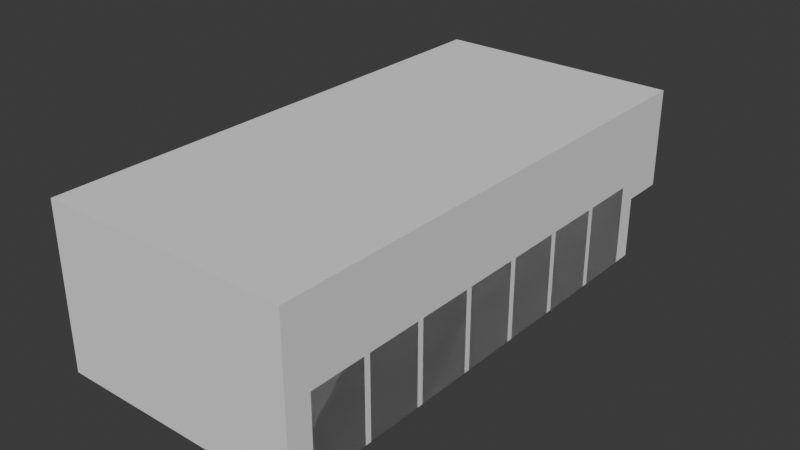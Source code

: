 # Source: warehouse.blend  (saved by Blender 5.0.118; exported with 4.5.12 LTS)
import bpy
from mathutils import Matrix  # noqa: F401  (used for matrix-valued properties, if any)

bpy.ops.wm.read_factory_settings(use_empty=True)
scene = bpy.context.scene
scene.name = 'Scene'

# ---- collections
col_walls = bpy.data.collections.new('walls'); scene.collection.children.link(col_walls)
col_shelves = bpy.data.collections.new('shelves'); scene.collection.children.link(col_shelves)
col_obstructions = bpy.data.collections.new('obstructions'); scene.collection.children.link(col_obstructions)

# ---- world
world_world = bpy.data.worlds.new('World'); scene.world = world_world
world_world.use_nodes = True; world_world.node_tree.nodes.clear()
_N = world_world.node_tree.nodes; _L = world_world.node_tree.links
n0 = _N.new('ShaderNodeOutputWorld'); n0.name = 'World Output'; n0.location = (200, 100)
n1 = _N.new('ShaderNodeBackground'); n1.name = 'Background'; n1.location = (-200, 100)
n1.inputs[0].default_value = (0.05088, 0.05088, 0.05088, 1.0)
_L.new(n1.outputs[0], n0.inputs[0])
n0.is_active_output = True
world_world.color = (0.05088, 0.05088, 0.05088)
world_world.sun_shadow_jitter_overblur = 0.0

# ---- meshes
me_plane_001 = bpy.data.meshes.new('Plane.001')
me_plane_001.from_pydata([(-2.0, -3.0, 0.0), (2.0, -3.0, 0.0), (-2.0, 1.0, 0.0), (2.0, 1.0, 0.0), (-2.0, 1.0, 0.5234), (-2.0, -3.0, 0.5234), (2.0, -3.0, 0.5234), (2.0, 1.0, 0.5234)], [], [(0, 2, 3, 1), (5, 6, 7, 4), (3, 2, 4, 7), (0, 1, 6, 5), (1, 3, 7, 6), (2, 0, 5, 4)])
_uv = me_plane_001.uv_layers.new(name='UVMap')
_uv.uv.foreach_set('vector', [0.0, 0.0, 0.0, 1.0, 1.0, 1.0, 1.0, 0.0, 0.0, 0.0, 1.0, 0.0, 1.0, 1.0, 0.0, 1.0, 1.0, 1.0, 0.0, 1.0, 0.0, 1.0, 1.0, 1.0, 0.0, 0.0, 1.0, 0.0, 1.0, 0.0, 0.0, 0.0, 1.0, 0.0, 1.0, 1.0, 1.0, 1.0, 1.0, 0.0, 0.0, 1.0, 0.0, 0.0, 0.0, 0.0, 0.0, 1.0])
me_plane_001.update()
me_plane_002 = bpy.data.meshes.new('Plane.002')
me_plane_002.from_pydata([(-1.0, -1.0, 0.0), (11.0, -1.0, 10.0), (-1.0, 1.0, 0.0), (11.0, 1.0, 10.0), (13.0, -1.0, 10.0), (13.0, 1.0, 10.0)], [], [(0, 1, 3, 2), (3, 1, 4, 5)])
_uv = me_plane_002.uv_layers.new(name='UVMap')
_uv.uv.foreach_set('vector', [0.0, 0.0, 1.0, 0.0, 1.0, 1.0, 0.0, 1.0, 1.0, 1.0, 1.0, 0.0, 1.0, 0.0, 1.0, 1.0])
me_plane_002.update()
me_cube_001 = bpy.data.meshes.new('Cube.001')
me_cube_001.from_pydata([(-5.0, -1.0, -3.0), (-5.0, -1.0, 5.0), (3.0, -1.0, -3.0), (3.0, -1.0, 5.0)], [], [(2, 3, 1, 0)])
_uv = me_cube_001.uv_layers.new(name='UVMap')
_uv.uv.foreach_set('vector', [0.375, 0.75, 0.625, 0.75, 0.625, 1.0, 0.375, 1.0])
me_cube_001.update()
me_cube_003 = bpy.data.meshes.new('Cube.003')
me_cube_003.from_pydata([(-1.0, -1.0, -1.0), (-1.0, -1.0, 1.0), (1.0, -1.0, -1.0), (1.0, -1.0, 1.0)], [], [(2, 3, 1, 0)])
_uv = me_cube_003.uv_layers.new(name='UVMap')
_uv.uv.foreach_set('vector', [0.375, 0.75, 0.625, 0.75, 0.625, 1.0, 0.375, 1.0])
me_cube_003.update()
me_cube_011 = bpy.data.meshes.new('Cube.011')
me_cube_011.from_pydata([(-7.0, -1.0, -1.0), (-7.0, -1.0, 1.0), (1.0, -1.0, -1.0), (1.0, -1.0, 1.0)], [], [(2, 3, 1, 0)])
_uv = me_cube_011.uv_layers.new(name='UVMap')
_uv.uv.foreach_set('vector', [0.375, 0.75, 0.625, 0.75, 0.625, 1.0, 0.375, 1.0])
me_cube_011.update()
me_cube_018 = bpy.data.meshes.new('Cube.018')
me_cube_018.from_pydata([(-5.0, -1.0, -3.0), (-5.0, -1.0, 5.0), (3.0, -1.0, -3.0), (3.0, -1.0, 5.0)], [], [(2, 3, 1, 0)])
_uv = me_cube_018.uv_layers.new(name='UVMap')
_uv.uv.foreach_set('vector', [0.375, 0.75, 0.625, 0.75, 0.625, 1.0, 0.375, 1.0])
me_cube_018.update()
me_cube_019 = bpy.data.meshes.new('Cube.019')
me_cube_019.from_pydata([(-5.0, -1.0, -3.0), (-5.0, -1.0, 5.0), (3.0, -1.0, -3.0), (3.0, -1.0, 5.0)], [], [(2, 3, 1, 0)])
_uv = me_cube_019.uv_layers.new(name='UVMap')
_uv.uv.foreach_set('vector', [0.375, 0.75, 0.625, 0.75, 0.625, 1.0, 0.375, 1.0])
me_cube_019.update()
me_cube_020 = bpy.data.meshes.new('Cube.020')
me_cube_020.from_pydata([(-5.0, -1.0, -3.0), (-5.0, -1.0, 5.0), (3.0, -1.0, -3.0), (3.0, -1.0, 5.0)], [], [(2, 3, 1, 0)])
_uv = me_cube_020.uv_layers.new(name='UVMap')
_uv.uv.foreach_set('vector', [0.375, 0.75, 0.625, 0.75, 0.625, 1.0, 0.375, 1.0])
me_cube_020.update()
me_cube_021 = bpy.data.meshes.new('Cube.021')
me_cube_021.from_pydata([(-7.0, -1.0, -1.0), (-7.0, -1.0, 1.0), (1.0, -1.0, -1.0), (1.0, -1.0, 1.0)], [], [(2, 3, 1, 0)])
_uv = me_cube_021.uv_layers.new(name='UVMap')
_uv.uv.foreach_set('vector', [0.375, 0.75, 0.625, 0.75, 0.625, 1.0, 0.375, 1.0])
me_cube_021.update()
me_cube_022 = bpy.data.meshes.new('Cube.022')
me_cube_022.from_pydata([(-7.0, -1.0, -1.0), (-7.0, -1.0, 1.0), (1.0, -1.0, -1.0), (1.0, -1.0, 1.0)], [], [(2, 3, 1, 0)])
_uv = me_cube_022.uv_layers.new(name='UVMap')
_uv.uv.foreach_set('vector', [0.375, 0.75, 0.625, 0.75, 0.625, 1.0, 0.375, 1.0])
me_cube_022.update()
me_cube_023 = bpy.data.meshes.new('Cube.023')
me_cube_023.from_pydata([(-7.0, -1.0, -1.0), (-7.0, -1.0, 1.0), (1.0, -1.0, -1.0), (1.0, -1.0, 1.0)], [], [(2, 3, 1, 0)])
_uv = me_cube_023.uv_layers.new(name='UVMap')
_uv.uv.foreach_set('vector', [0.375, 0.75, 0.625, 0.75, 0.625, 1.0, 0.375, 1.0])
me_cube_023.update()
me_cube_024 = bpy.data.meshes.new('Cube.024')
me_cube_024.from_pydata([(-7.0, -1.0, -1.0), (-7.0, -1.0, 1.0), (1.0, -1.0, -1.0), (1.0, -1.0, 1.0)], [], [(2, 3, 1, 0)])
_uv = me_cube_024.uv_layers.new(name='UVMap')
_uv.uv.foreach_set('vector', [0.375, 0.75, 0.625, 0.75, 0.625, 1.0, 0.375, 1.0])
me_cube_024.update()
me_plane = bpy.data.meshes.new('Plane')
me_plane.from_pydata([(-1.0, -1.0, 0.0), (1.0, -1.0, 0.0), (-1.0, 6.6, 0.0), (1.0, 6.6, 0.0), (-1.0, 6.6, 2.597), (-1.0, -1.0, 2.597), (1.0, -1.0, 2.597), (1.0, 6.6, 2.597), (-1.0, 6.6, 1.0), (1.0, 6.6, 1.0), (-1.0, 7.3, 1.0), (1.0, 7.3, 1.0), (-1.0, 7.3, 2.6), (1.0, 7.3, 2.6), (1.0, -1.0, 1.0), (-1.0, -1.0, 1.0)], [], [(0, 1, 3, 2), (5, 4, 7, 6), (14, 6, 7, 9), (8, 4, 5, 15), (15, 5, 6, 14), (8, 9, 11, 10), (10, 11, 13, 12), (4, 12, 13, 7), (0, 15, 14, 1), (2, 8, 15, 0), (1, 14, 9, 3), (11, 9, 7, 13), (10, 12, 4, 8)])
_uv = me_plane.uv_layers.new(name='UVMap')
_uv.uv.foreach_set('vector', [0.0, 0.0, 1.0, 0.0, 1.0, 1.0, 0.0, 1.0, 0.0, 0.0, 0.0, 1.0, 1.0, 1.0, 1.0, 0.0, 1.0, 0.0, 1.0, 0.0, 1.0, 1.0, 1.0, 1.0, 0.0, 1.0, 0.0, 1.0, 0.0, 0.0, 0.0, 0.0, 0.0, 0.0, 0.0, 0.0, 1.0, 0.0, 1.0, 0.0, 0.0, 1.0, 1.0, 1.0, 1.0, 1.0, 0.0, 1.0, 0.0, 1.0, 1.0, 1.0, 1.0, 1.0, 0.0, 1.0, 0.0, 1.0, 0.0, 1.0, 1.0, 1.0, 1.0, 1.0, 0.0, 0.0, 0.0, 0.0, 1.0, 0.0, 1.0, 0.0, 0.0, 1.0, 0.0, 1.0, 0.0, 0.0, 0.0, 0.0, 1.0, 0.0, 1.0, 0.0, 1.0, 1.0, 1.0, 1.0, 1.0, 1.0, 1.0, 1.0, 1.0, 1.0, 1.0, 1.0, 0.0, 1.0, 0.0, 1.0, 0.0, 1.0, 0.0, 1.0])
me_plane.update()
me_cube_049 = bpy.data.meshes.new('Cube.049')
me_cube_049.from_pydata([(-5.0, -0.2086, -3.0), (-5.0, -0.2086, 5.0), (3.0, -0.2086, -3.0), (3.0, -0.2086, 5.0), (-4.619, -0.2086, -3.0), (2.619, -0.2086, -3.0), (2.619, -0.2086, 5.0), (-4.619, -0.2086, 5.0), (-5.0, -0.2086, 4.6), (3.0, -0.2086, 4.6), (2.619, -0.2086, 4.6), (-4.619, -0.2086, 4.6), (-5.0, -1.13, 4.6), (-5.0, -1.13, 5.0), (3.0, -1.13, 4.6), (3.0, -1.13, -3.0), (2.619, -1.13, -3.0), (-4.619, -1.13, 5.0), (-5.0, -1.13, -3.0), (-4.619, -1.13, -3.0), (3.0, -1.13, 5.0), (2.619, -1.13, 5.0), (2.619, -1.13, 4.6), (-4.619, -1.13, 4.6), (-4.619, -1.011, -3.0), (2.619, -1.011, -3.0), (2.619, -1.011, 4.6), (-4.619, -1.011, 4.6), (-0.9322, -1.011, -3.0), (-1.068, -1.011, -3.0), (-1.0, -0.9272, -3.0), (-1.068, -1.011, 4.6), (-0.9322, -1.011, 4.6), (-1.0, -0.9272, 4.6)], [], [(6, 7, 17, 21), (1, 8, 12, 13), (8, 0, 18, 12), (7, 1, 13, 17), (3, 6, 21, 20), (23, 17, 13, 12), (14, 20, 21, 22), (22, 21, 17, 23), (15, 14, 22, 16), (19, 23, 12, 18), (11, 10, 22, 23), (0, 4, 19, 18), (9, 3, 20, 14), (2, 9, 14, 15), (10, 5, 16, 22), (5, 2, 15, 16), (4, 11, 23, 19), (31, 29, 30, 33), (33, 30, 28, 32), (25, 26, 32, 28), (29, 31, 27, 24)])
_uv = me_cube_049.uv_layers.new(name='UVMap')
_uv.uv.foreach_set('vector', [0.0, 0.0, 0.0, 0.0, 0.0, 0.0, 0.0, 0.0, 0.0, 0.0, 0.0, 0.0, 0.0, 0.0, 0.0, 0.0, 0.0, 0.0, 0.0, 0.0, 0.0, 0.0, 0.0, 0.0, 0.0, 0.0, 0.0, 0.0, 0.0, 0.0, 0.0, 0.0, 0.0, 0.0, 0.0, 0.0, 0.0, 0.0, 0.0, 0.0, 0.6125, 0.9167, 0.625, 0.9167, 0.625, 1.0, 0.6125, 1.0, 0.6125, 0.75, 0.625, 0.75, 0.625, 0.8333, 0.6125, 0.8333, 0.6125, 0.8333, 0.625, 0.8333, 0.625, 0.9167, 0.6125, 0.9167, 0.375, 0.75, 0.6125, 0.75, 0.6125, 0.8333, 0.375, 0.8333, 0.375, 0.9167, 0.6125, 0.9167, 0.6125, 1.0, 0.375, 1.0, 0.6125, 0.9167, 0.6125, 0.8333, 0.6125, 0.8333, 0.6125, 0.9167, 0.0, 0.0, 0.0, 0.0, 0.0, 0.0, 0.0, 0.0, 0.0, 0.0, 0.0, 0.0, 0.0, 0.0, 0.0, 0.0, 0.0, 0.0, 0.0, 0.0, 0.0, 0.0, 0.0, 0.0, 0.6125, 0.8333, 0.375, 0.8333, 0.375, 0.8333, 0.6125, 0.8333, 0.0, 0.0, 0.0, 0.0, 0.0, 0.0, 0.0, 0.0, 0.375, 0.9167, 0.6125, 0.9167, 0.6125, 0.9167, 0.375, 0.9167, 0.6125, 0.8758, 0.375, 0.8758, 0.375, 0.875, 0.6125, 0.875, 0.6125, 0.875, 0.375, 0.875, 0.375, 0.8742, 0.6125, 0.8742, 0.375, 0.8333, 0.6125, 0.8333, 0.6125, 0.8742, 0.375, 0.8742, 0.375, 0.8758, 0.6125, 0.8758, 0.6125, 0.9167, 0.375, 0.9167])
me_cube_049.update()
me_cube_050 = bpy.data.meshes.new('Cube.050')
me_cube_050.from_pydata([(-5.0, -1.0, -3.0), (-5.0, -1.0, 5.0), (3.0, -1.0, -3.0), (3.0, -1.0, 5.0)], [], [(2, 3, 1, 0)])
_uv = me_cube_050.uv_layers.new(name='UVMap')
_uv.uv.foreach_set('vector', [0.375, 0.75, 0.625, 0.75, 0.625, 1.0, 0.375, 1.0])
me_cube_050.update()
me_cube_002 = bpy.data.meshes.new('Cube.002')
me_cube_002.from_pydata([(-1.0, -1.0, -1.0), (-1.0, -1.0, 12.0), (-1.0, 8.0, -1.0), (-1.0, 8.0, 12.0), (1.0, -1.0, -1.0), (1.0, -1.0, 12.0), (1.0, 8.0, -1.0), (1.0, 8.0, 12.0)], [], [(0, 1, 3, 2), (2, 3, 7, 6), (6, 7, 5, 4), (4, 5, 1, 0), (2, 6, 4, 0), (7, 3, 1, 5)])
_uv = me_cube_002.uv_layers.new(name='UVMap')
_uv.uv.foreach_set('vector', [0.375, 0.0, 0.625, 0.0, 0.625, 0.25, 0.375, 0.25, 0.375, 0.25, 0.625, 0.25, 0.625, 0.5, 0.375, 0.5, 0.375, 0.5, 0.625, 0.5, 0.625, 0.75, 0.375, 0.75, 0.375, 0.75, 0.625, 0.75, 0.625, 1.0, 0.375, 1.0, 0.125, 0.5, 0.375, 0.5, 0.375, 0.75, 0.125, 0.75, 0.625, 0.5, 0.875, 0.5, 0.875, 0.75, 0.625, 0.75])
me_cube_002.update()
me_cube_005 = bpy.data.meshes.new('Cube.005')
me_cube_005.from_pydata([(-1.0, -1.0, -1.0), (-1.0, -1.0, 12.0), (-1.0, 8.0, -1.0), (-1.0, 8.0, 12.0), (1.0, -1.0, -1.0), (1.0, -1.0, 12.0), (1.0, 8.0, -1.0), (1.0, 8.0, 12.0)], [], [(0, 1, 3, 2), (2, 3, 7, 6), (6, 7, 5, 4), (4, 5, 1, 0), (2, 6, 4, 0), (7, 3, 1, 5)])
_uv = me_cube_005.uv_layers.new(name='UVMap')
_uv.uv.foreach_set('vector', [0.375, 0.0, 0.625, 0.0, 0.625, 0.25, 0.375, 0.25, 0.375, 0.25, 0.625, 0.25, 0.625, 0.5, 0.375, 0.5, 0.375, 0.5, 0.625, 0.5, 0.625, 0.75, 0.375, 0.75, 0.375, 0.75, 0.625, 0.75, 0.625, 1.0, 0.375, 1.0, 0.125, 0.5, 0.375, 0.5, 0.375, 0.75, 0.125, 0.75, 0.625, 0.5, 0.875, 0.5, 0.875, 0.75, 0.625, 0.75])
me_cube_005.update()
me_cube_006 = bpy.data.meshes.new('Cube.006')
me_cube_006.from_pydata([(-1.0, -1.0, -1.0), (-1.0, -1.0, 12.0), (-1.0, 8.0, -1.0), (-1.0, 8.0, 12.0), (1.0, -1.0, -1.0), (1.0, -1.0, 12.0), (1.0, 8.0, -1.0), (1.0, 8.0, 12.0)], [], [(0, 1, 3, 2), (2, 3, 7, 6), (6, 7, 5, 4), (4, 5, 1, 0), (2, 6, 4, 0), (7, 3, 1, 5)])
_uv = me_cube_006.uv_layers.new(name='UVMap')
_uv.uv.foreach_set('vector', [0.375, 0.0, 0.625, 0.0, 0.625, 0.25, 0.375, 0.25, 0.375, 0.25, 0.625, 0.25, 0.625, 0.5, 0.375, 0.5, 0.375, 0.5, 0.625, 0.5, 0.625, 0.75, 0.375, 0.75, 0.375, 0.75, 0.625, 0.75, 0.625, 1.0, 0.375, 1.0, 0.125, 0.5, 0.375, 0.5, 0.375, 0.75, 0.125, 0.75, 0.625, 0.5, 0.875, 0.5, 0.875, 0.75, 0.625, 0.75])
me_cube_006.update()
me_cube_007 = bpy.data.meshes.new('Cube.007')
me_cube_007.from_pydata([(-1.0, -1.0, -1.0), (-1.0, -1.0, 12.0), (-1.0, 8.0, -1.0), (-1.0, 8.0, 12.0), (1.0, -1.0, -1.0), (1.0, -1.0, 12.0), (1.0, 8.0, -1.0), (1.0, 8.0, 12.0)], [], [(0, 1, 3, 2), (2, 3, 7, 6), (6, 7, 5, 4), (4, 5, 1, 0), (2, 6, 4, 0), (7, 3, 1, 5)])
_uv = me_cube_007.uv_layers.new(name='UVMap')
_uv.uv.foreach_set('vector', [0.375, 0.0, 0.625, 0.0, 0.625, 0.25, 0.375, 0.25, 0.375, 0.25, 0.625, 0.25, 0.625, 0.5, 0.375, 0.5, 0.375, 0.5, 0.625, 0.5, 0.625, 0.75, 0.375, 0.75, 0.375, 0.75, 0.625, 0.75, 0.625, 1.0, 0.375, 1.0, 0.125, 0.5, 0.375, 0.5, 0.375, 0.75, 0.125, 0.75, 0.625, 0.5, 0.875, 0.5, 0.875, 0.75, 0.625, 0.75])
me_cube_007.update()
me_cube_025 = bpy.data.meshes.new('Cube.025')
me_cube_025.from_pydata([(-1.0, -1.0, -1.0), (-1.0, -1.0, 12.0), (-1.0, 8.0, -1.0), (-1.0, 8.0, 12.0), (1.0, -1.0, -1.0), (1.0, -1.0, 12.0), (1.0, 8.0, -1.0), (1.0, 8.0, 12.0), (-1.0, 5.0, -1.0), (-1.0, 1.0, -1.0), (-1.0, 1.0, 12.0), (-1.0, 6.0, 12.0), (1.0, 1.0, -1.0), (1.0, 5.0, -1.0), (1.0, 6.0, 12.0), (1.0, 1.0, 12.0), (-1.0, -1.0, 2.85), (-1.0, 8.0, 2.85), (1.0, 8.0, 2.85), (1.0, -1.0, 2.85), (1.0, 5.0, 1.85), (1.0, 1.0, 1.85), (-1.0, 1.0, 1.85), (-1.0, 5.0, 1.85)], [], [(23, 11, 3, 17), (17, 3, 7, 18), (21, 15, 5, 19), (19, 5, 1, 16), (9, 12, 4, 0), (15, 10, 1, 5), (7, 3, 11, 14), (14, 11, 10, 15), (2, 6, 13, 8), (22, 21, 12, 9), (18, 7, 14, 20), (20, 14, 15, 21), (16, 1, 10, 22), (22, 10, 11, 23), (22, 23, 20, 21), (0, 16, 22, 9), (23, 8, 13, 20), (6, 18, 20, 13), (4, 19, 16, 0), (12, 21, 19, 4), (2, 17, 18, 6), (8, 23, 17, 2)])
_uv = me_cube_025.uv_layers.new(name='UVMap')
_uv.uv.foreach_set('vector', [0.4875, 0.1667, 0.625, 0.1667, 0.625, 0.25, 0.4875, 0.25, 0.4875, 0.25, 0.625, 0.25, 0.625, 0.5, 0.4875, 0.5, 0.4875, 0.6667, 0.625, 0.6667, 0.625, 0.75, 0.4875, 0.75, 0.4875, 0.75, 0.625, 0.75, 0.625, 1.0, 0.4875, 1.0, 0.125, 0.6667, 0.375, 0.6667, 0.375, 0.75, 0.125, 0.75, 0.625, 0.6667, 0.875, 0.6667, 0.875, 0.75, 0.625, 0.75, 0.625, 0.5, 0.875, 0.5, 0.875, 0.5833, 0.625, 0.5833, 0.625, 0.5833, 0.875, 0.5833, 0.875, 0.6667, 0.625, 0.6667, 0.125, 0.5, 0.375, 0.5, 0.375, 0.5833, 0.125, 0.5833, 0.4875, 0.08333, 0.4875, 0.6667, 0.375, 0.6667, 0.375, 0.08333, 0.4875, 0.5, 0.625, 0.5, 0.625, 0.5833, 0.4875, 0.5833, 0.4875, 0.5833, 0.625, 0.5833, 0.625, 0.6667, 0.4875, 0.6667, 0.4875, 0.0, 0.625, 0.0, 0.625, 0.08333, 0.4875, 0.08333, 0.4875, 0.08333, 0.625, 0.08333, 0.625, 0.1667, 0.4875, 0.1667, 0.4875, 0.08333, 0.4875, 0.1667, 0.4875, 0.5833, 0.4875, 0.6667, 0.375, 0.0, 0.4875, 0.0, 0.4875, 0.08333, 0.375, 0.08333, 0.4875, 0.1667, 0.375, 0.1667, 0.375, 0.5833, 0.4875, 0.5833, 0.375, 0.5, 0.4875, 0.5, 0.4875, 0.5833, 0.375, 0.5833, 0.375, 0.75, 0.4875, 0.75, 0.4875, 1.0, 0.375, 1.0, 0.375, 0.6667, 0.4875, 0.6667, 0.4875, 0.75, 0.375, 0.75, 0.375, 0.25, 0.4875, 0.25, 0.4875, 0.5, 0.375, 0.5, 0.375, 0.1667, 0.4875, 0.1667, 0.4875, 0.25, 0.375, 0.25])
me_cube_025.update()
me_cube_033 = bpy.data.meshes.new('Cube.033')
me_cube_033.from_pydata([(-1.0, -1.0, -1.0), (-1.0, 8.0, -1.0), (-1.0, 8.0, 12.0), (1.0, -1.0, -1.0), (1.0, 8.0, -1.0), (1.0, 8.0, 12.0), (-1.0, -1.0, 4.5), (-1.0, 8.0, 5.5), (1.0, 8.0, 5.5), (1.0, -1.0, 4.5), (-1.0, 3.5, -1.0), (-1.0, 3.5, 12.0), (1.0, 3.5, -1.0), (1.0, 3.5, 12.0), (1.0, 3.5, 4.5), (-1.0, 3.5, 4.5)], [], [(15, 11, 2, 7), (7, 2, 5, 8), (10, 12, 3, 0), (6, 9, 14, 15), (3, 9, 6, 0), (12, 14, 9, 3), (1, 7, 8, 4), (10, 15, 7, 1), (0, 6, 15, 10), (4, 8, 14, 12), (5, 2, 11, 13), (1, 4, 12, 10), (8, 5, 13, 14), (14, 13, 11, 15)])
_uv = me_cube_033.uv_layers.new(name='UVMap')
_uv.uv.foreach_set('vector', [0.5, 0.125, 0.625, 0.125, 0.625, 0.25, 0.5, 0.25, 0.5, 0.25, 0.625, 0.25, 0.625, 0.5, 0.5, 0.5, 0.125, 0.625, 0.375, 0.625, 0.375, 0.75, 0.125, 0.75, 0.5, 0.0, 0.5, 0.75, 0.5, 0.625, 0.5, 0.125, 0.375, 0.75, 0.5, 0.75, 0.5, 1.0, 0.375, 1.0, 0.375, 0.625, 0.5, 0.625, 0.5, 0.75, 0.375, 0.75, 0.375, 0.25, 0.5, 0.25, 0.5, 0.5, 0.375, 0.5, 0.375, 0.125, 0.5, 0.125, 0.5, 0.25, 0.375, 0.25, 0.375, 0.0, 0.5, 0.0, 0.5, 0.125, 0.375, 0.125, 0.375, 0.5, 0.5, 0.5, 0.5, 0.625, 0.375, 0.625, 0.625, 0.5, 0.875, 0.5, 0.875, 0.625, 0.625, 0.625, 0.125, 0.5, 0.375, 0.5, 0.375, 0.625, 0.125, 0.625, 0.5, 0.5, 0.625, 0.5, 0.625, 0.625, 0.5, 0.625, 0.5, 0.625, 0.625, 0.625, 0.875, 0.625, 0.5, 0.125])
me_cube_033.update()
me_cube_026 = bpy.data.meshes.new('Cube.026')
me_cube_026.from_pydata([(-1.0, -1.0, -1.0), (-1.0, -1.0, 12.0), (-1.0, 8.0, -1.0), (-1.0, 8.0, 12.0), (1.0, -1.0, -1.0), (1.0, -1.0, 12.0), (1.0, 8.0, -1.0), (1.0, 8.0, 12.0), (-1.0, 7.0, -1.0), (-1.0, 2.0, -1.0), (-1.0, 1.0, 12.0), (-1.0, 6.0, 12.0), (1.0, 2.0, -1.0), (1.0, 7.0, -1.0), (1.0, 6.0, 12.0), (1.0, 1.0, 12.0), (-1.0, -1.0, 2.85), (-1.0, 8.0, 2.85), (1.0, 8.0, 2.85), (1.0, -1.0, 2.85), (1.0, 7.0, 1.85), (1.0, 2.0, 1.85), (-1.0, 2.0, 1.85), (-1.0, 7.0, 1.85)], [], [(23, 11, 3, 17), (17, 3, 7, 18), (21, 15, 5, 19), (19, 5, 1, 16), (9, 12, 4, 0), (15, 10, 1, 5), (7, 3, 11, 14), (14, 11, 10, 15), (2, 6, 13, 8), (22, 21, 12, 9), (18, 7, 14, 20), (20, 14, 15, 21), (16, 1, 10, 22), (22, 10, 11, 23), (22, 23, 20, 21), (0, 16, 22, 9), (23, 8, 13, 20), (6, 18, 20, 13), (4, 19, 16, 0), (12, 21, 19, 4), (2, 17, 18, 6), (8, 23, 17, 2)])
_uv = me_cube_026.uv_layers.new(name='UVMap')
_uv.uv.foreach_set('vector', [0.4875, 0.1667, 0.625, 0.1667, 0.625, 0.25, 0.4875, 0.25, 0.4875, 0.25, 0.625, 0.25, 0.625, 0.5, 0.4875, 0.5, 0.4875, 0.6667, 0.625, 0.6667, 0.625, 0.75, 0.4875, 0.75, 0.4875, 0.75, 0.625, 0.75, 0.625, 1.0, 0.4875, 1.0, 0.125, 0.6667, 0.375, 0.6667, 0.375, 0.75, 0.125, 0.75, 0.625, 0.6667, 0.875, 0.6667, 0.875, 0.75, 0.625, 0.75, 0.625, 0.5, 0.875, 0.5, 0.875, 0.5833, 0.625, 0.5833, 0.625, 0.5833, 0.875, 0.5833, 0.875, 0.6667, 0.625, 0.6667, 0.125, 0.5, 0.375, 0.5, 0.375, 0.5833, 0.125, 0.5833, 0.4875, 0.08333, 0.4875, 0.6667, 0.375, 0.6667, 0.375, 0.08333, 0.4875, 0.5, 0.625, 0.5, 0.625, 0.5833, 0.4875, 0.5833, 0.4875, 0.5833, 0.625, 0.5833, 0.625, 0.6667, 0.4875, 0.6667, 0.4875, 0.0, 0.625, 0.0, 0.625, 0.08333, 0.4875, 0.08333, 0.4875, 0.08333, 0.625, 0.08333, 0.625, 0.1667, 0.4875, 0.1667, 0.4875, 0.08333, 0.4875, 0.1667, 0.4875, 0.5833, 0.4875, 0.6667, 0.375, 0.0, 0.4875, 0.0, 0.4875, 0.08333, 0.375, 0.08333, 0.4875, 0.1667, 0.375, 0.1667, 0.375, 0.5833, 0.4875, 0.5833, 0.375, 0.5, 0.4875, 0.5, 0.4875, 0.5833, 0.375, 0.5833, 0.375, 0.75, 0.4875, 0.75, 0.4875, 1.0, 0.375, 1.0, 0.375, 0.6667, 0.4875, 0.6667, 0.4875, 0.75, 0.375, 0.75, 0.375, 0.25, 0.4875, 0.25, 0.4875, 0.5, 0.375, 0.5, 0.375, 0.1667, 0.4875, 0.1667, 0.4875, 0.25, 0.375, 0.25])
me_cube_026.update()
me_cube_034 = bpy.data.meshes.new('Cube.034')
me_cube_034.from_pydata([(-1.0, -1.0, -1.0), (-1.0, 8.0, -1.0), (-1.0, 8.0, 12.0), (1.0, -1.0, -1.0), (1.0, 8.0, -1.0), (1.0, 8.0, 12.0), (-1.0, -1.0, 3.5), (-1.0, 8.0, 5.5), (1.0, 8.0, 5.5), (1.0, -1.0, 3.5), (-1.0, 3.5, -1.0), (-1.0, 3.5, 12.0), (1.0, 3.5, -1.0), (1.0, 3.5, 12.0), (1.0, 3.5, 3.5), (-1.0, 3.5, 3.5)], [], [(15, 11, 2, 7), (7, 2, 5, 8), (10, 12, 3, 0), (6, 9, 14, 15), (3, 9, 6, 0), (12, 14, 9, 3), (1, 7, 8, 4), (10, 15, 7, 1), (0, 6, 15, 10), (4, 8, 14, 12), (5, 2, 11, 13), (1, 4, 12, 10), (8, 5, 13, 14), (14, 13, 11, 15)])
_uv = me_cube_034.uv_layers.new(name='UVMap')
_uv.uv.foreach_set('vector', [0.5, 0.125, 0.625, 0.125, 0.625, 0.25, 0.5, 0.25, 0.5, 0.25, 0.625, 0.25, 0.625, 0.5, 0.5, 0.5, 0.125, 0.625, 0.375, 0.625, 0.375, 0.75, 0.125, 0.75, 0.5, 0.0, 0.5, 0.75, 0.5, 0.625, 0.5, 0.125, 0.375, 0.75, 0.5, 0.75, 0.5, 1.0, 0.375, 1.0, 0.375, 0.625, 0.5, 0.625, 0.5, 0.75, 0.375, 0.75, 0.375, 0.25, 0.5, 0.25, 0.5, 0.5, 0.375, 0.5, 0.375, 0.125, 0.5, 0.125, 0.5, 0.25, 0.375, 0.25, 0.375, 0.0, 0.5, 0.0, 0.5, 0.125, 0.375, 0.125, 0.375, 0.5, 0.5, 0.5, 0.5, 0.625, 0.375, 0.625, 0.625, 0.5, 0.875, 0.5, 0.875, 0.625, 0.625, 0.625, 0.125, 0.5, 0.375, 0.5, 0.375, 0.625, 0.125, 0.625, 0.5, 0.5, 0.625, 0.5, 0.625, 0.625, 0.5, 0.625, 0.5, 0.625, 0.625, 0.625, 0.875, 0.625, 0.5, 0.125])
me_cube_034.update()
me_cube_039 = bpy.data.meshes.new('Cube.039')
me_cube_039.from_pydata([(-1.0, -1.0, -1.0), (-1.0, 8.0, -1.0), (-1.0, 8.0, 12.0), (1.0, -1.0, -1.0), (1.0, 8.0, -1.0), (1.0, 8.0, 12.0), (-1.0, -1.0, 4.5), (-1.0, 8.0, 5.5), (1.0, 8.0, 5.5), (1.0, -1.0, 4.5), (-1.0, 3.5, -1.0), (-1.0, 3.5, 12.0), (1.0, 3.5, -1.0), (1.0, 3.5, 12.0), (1.0, 3.5, 4.5), (-1.0, 3.5, 4.5)], [], [(15, 11, 2, 7), (7, 2, 5, 8), (10, 12, 3, 0), (6, 9, 14, 15), (3, 9, 6, 0), (12, 14, 9, 3), (1, 7, 8, 4), (10, 15, 7, 1), (0, 6, 15, 10), (4, 8, 14, 12), (5, 2, 11, 13), (1, 4, 12, 10), (8, 5, 13, 14), (14, 13, 11, 15)])
_uv = me_cube_039.uv_layers.new(name='UVMap')
_uv.uv.foreach_set('vector', [0.5, 0.125, 0.625, 0.125, 0.625, 0.25, 0.5, 0.25, 0.5, 0.25, 0.625, 0.25, 0.625, 0.5, 0.5, 0.5, 0.125, 0.625, 0.375, 0.625, 0.375, 0.75, 0.125, 0.75, 0.5, 0.0, 0.5, 0.75, 0.5, 0.625, 0.5, 0.125, 0.375, 0.75, 0.5, 0.75, 0.5, 1.0, 0.375, 1.0, 0.375, 0.625, 0.5, 0.625, 0.5, 0.75, 0.375, 0.75, 0.375, 0.25, 0.5, 0.25, 0.5, 0.5, 0.375, 0.5, 0.375, 0.125, 0.5, 0.125, 0.5, 0.25, 0.375, 0.25, 0.375, 0.0, 0.5, 0.0, 0.5, 0.125, 0.375, 0.125, 0.375, 0.5, 0.5, 0.5, 0.5, 0.625, 0.375, 0.625, 0.625, 0.5, 0.875, 0.5, 0.875, 0.625, 0.625, 0.625, 0.125, 0.5, 0.375, 0.5, 0.375, 0.625, 0.125, 0.625, 0.5, 0.5, 0.625, 0.5, 0.625, 0.625, 0.5, 0.625, 0.5, 0.625, 0.625, 0.625, 0.875, 0.625, 0.5, 0.125])
me_cube_039.update()
me_cube_040 = bpy.data.meshes.new('Cube.040')
me_cube_040.from_pydata([(-1.0, -1.0, -1.0), (-1.0, 8.0, -1.0), (-1.0, 8.0, 12.0), (1.0, -1.0, -1.0), (1.0, 8.0, -1.0), (1.0, 8.0, 12.0), (-1.0, -1.0, 4.5), (-1.0, 8.0, 5.5), (1.0, 8.0, 5.5), (1.0, -1.0, 4.5), (-1.0, 3.5, -1.0), (-1.0, 3.5, 12.0), (1.0, 3.5, -1.0), (1.0, 3.5, 12.0), (1.0, 3.5, 4.5), (-1.0, 3.5, 4.5)], [], [(15, 11, 2, 7), (7, 2, 5, 8), (10, 12, 3, 0), (6, 9, 14, 15), (3, 9, 6, 0), (12, 14, 9, 3), (1, 7, 8, 4), (10, 15, 7, 1), (0, 6, 15, 10), (4, 8, 14, 12), (5, 2, 11, 13), (1, 4, 12, 10), (8, 5, 13, 14), (14, 13, 11, 15)])
_uv = me_cube_040.uv_layers.new(name='UVMap')
_uv.uv.foreach_set('vector', [0.5, 0.125, 0.625, 0.125, 0.625, 0.25, 0.5, 0.25, 0.5, 0.25, 0.625, 0.25, 0.625, 0.5, 0.5, 0.5, 0.125, 0.625, 0.375, 0.625, 0.375, 0.75, 0.125, 0.75, 0.5, 0.0, 0.5, 0.75, 0.5, 0.625, 0.5, 0.125, 0.375, 0.75, 0.5, 0.75, 0.5, 1.0, 0.375, 1.0, 0.375, 0.625, 0.5, 0.625, 0.5, 0.75, 0.375, 0.75, 0.375, 0.25, 0.5, 0.25, 0.5, 0.5, 0.375, 0.5, 0.375, 0.125, 0.5, 0.125, 0.5, 0.25, 0.375, 0.25, 0.375, 0.0, 0.5, 0.0, 0.5, 0.125, 0.375, 0.125, 0.375, 0.5, 0.5, 0.5, 0.5, 0.625, 0.375, 0.625, 0.625, 0.5, 0.875, 0.5, 0.875, 0.625, 0.625, 0.625, 0.125, 0.5, 0.375, 0.5, 0.375, 0.625, 0.125, 0.625, 0.5, 0.5, 0.625, 0.5, 0.625, 0.625, 0.5, 0.625, 0.5, 0.625, 0.625, 0.625, 0.875, 0.625, 0.5, 0.125])
me_cube_040.update()
me_cube_043 = bpy.data.meshes.new('Cube.043')
me_cube_043.from_pydata([(-1.0, -1.0, -1.0), (-1.0, -1.0, 12.0), (-1.0, 8.0, -1.0), (-1.0, 8.0, 12.0), (1.0, -1.0, -1.0), (1.0, -1.0, 12.0), (1.0, 8.0, -1.0), (1.0, 8.0, 12.0), (-1.0, 5.0, -1.0), (-1.0, 1.0, -1.0), (-1.0, 1.0, 12.0), (-1.0, 6.0, 12.0), (1.0, 1.0, -1.0), (1.0, 5.0, -1.0), (1.0, 6.0, 12.0), (1.0, 1.0, 12.0), (-1.0, -1.0, 2.85), (-1.0, 8.0, 2.85), (1.0, 8.0, 2.85), (1.0, -1.0, 2.85), (1.0, 5.0, 1.85), (1.0, 1.0, 1.85), (-1.0, 1.0, 1.85), (-1.0, 5.0, 1.85)], [], [(23, 11, 3, 17), (17, 3, 7, 18), (21, 15, 5, 19), (19, 5, 1, 16), (9, 12, 4, 0), (15, 10, 1, 5), (7, 3, 11, 14), (14, 11, 10, 15), (2, 6, 13, 8), (22, 21, 12, 9), (18, 7, 14, 20), (20, 14, 15, 21), (16, 1, 10, 22), (22, 10, 11, 23), (22, 23, 20, 21), (0, 16, 22, 9), (23, 8, 13, 20), (6, 18, 20, 13), (4, 19, 16, 0), (12, 21, 19, 4), (2, 17, 18, 6), (8, 23, 17, 2)])
_uv = me_cube_043.uv_layers.new(name='UVMap')
_uv.uv.foreach_set('vector', [0.4875, 0.1667, 0.625, 0.1667, 0.625, 0.25, 0.4875, 0.25, 0.4875, 0.25, 0.625, 0.25, 0.625, 0.5, 0.4875, 0.5, 0.4875, 0.6667, 0.625, 0.6667, 0.625, 0.75, 0.4875, 0.75, 0.4875, 0.75, 0.625, 0.75, 0.625, 1.0, 0.4875, 1.0, 0.125, 0.6667, 0.375, 0.6667, 0.375, 0.75, 0.125, 0.75, 0.625, 0.6667, 0.875, 0.6667, 0.875, 0.75, 0.625, 0.75, 0.625, 0.5, 0.875, 0.5, 0.875, 0.5833, 0.625, 0.5833, 0.625, 0.5833, 0.875, 0.5833, 0.875, 0.6667, 0.625, 0.6667, 0.125, 0.5, 0.375, 0.5, 0.375, 0.5833, 0.125, 0.5833, 0.4875, 0.08333, 0.4875, 0.6667, 0.375, 0.6667, 0.375, 0.08333, 0.4875, 0.5, 0.625, 0.5, 0.625, 0.5833, 0.4875, 0.5833, 0.4875, 0.5833, 0.625, 0.5833, 0.625, 0.6667, 0.4875, 0.6667, 0.4875, 0.0, 0.625, 0.0, 0.625, 0.08333, 0.4875, 0.08333, 0.4875, 0.08333, 0.625, 0.08333, 0.625, 0.1667, 0.4875, 0.1667, 0.4875, 0.08333, 0.4875, 0.1667, 0.4875, 0.5833, 0.4875, 0.6667, 0.375, 0.0, 0.4875, 0.0, 0.4875, 0.08333, 0.375, 0.08333, 0.4875, 0.1667, 0.375, 0.1667, 0.375, 0.5833, 0.4875, 0.5833, 0.375, 0.5, 0.4875, 0.5, 0.4875, 0.5833, 0.375, 0.5833, 0.375, 0.75, 0.4875, 0.75, 0.4875, 1.0, 0.375, 1.0, 0.375, 0.6667, 0.4875, 0.6667, 0.4875, 0.75, 0.375, 0.75, 0.375, 0.25, 0.4875, 0.25, 0.4875, 0.5, 0.375, 0.5, 0.375, 0.1667, 0.4875, 0.1667, 0.4875, 0.25, 0.375, 0.25])
me_cube_043.update()
me_cube_044 = bpy.data.meshes.new('Cube.044')
me_cube_044.from_pydata([(-1.0, -1.0, -1.0), (-1.0, -1.0, 12.0), (-1.0, 8.0, -1.0), (-1.0, 8.0, 12.0), (1.0, -1.0, -1.0), (1.0, -1.0, 12.0), (1.0, 8.0, -1.0), (1.0, 8.0, 12.0), (-1.0, 7.0, -1.0), (-1.0, 2.0, -1.0), (-1.0, 1.0, 12.0), (-1.0, 6.0, 12.0), (1.0, 2.0, -1.0), (1.0, 7.0, -1.0), (1.0, 6.0, 12.0), (1.0, 1.0, 12.0), (-1.0, -1.0, 2.85), (-1.0, 8.0, 2.85), (1.0, 8.0, 2.85), (1.0, -1.0, 2.85), (1.0, 7.0, 1.85), (1.0, 2.0, 1.85), (-1.0, 2.0, 1.85), (-1.0, 7.0, 1.85)], [], [(23, 11, 3, 17), (17, 3, 7, 18), (21, 15, 5, 19), (19, 5, 1, 16), (9, 12, 4, 0), (15, 10, 1, 5), (7, 3, 11, 14), (14, 11, 10, 15), (2, 6, 13, 8), (22, 21, 12, 9), (18, 7, 14, 20), (20, 14, 15, 21), (16, 1, 10, 22), (22, 10, 11, 23), (22, 23, 20, 21), (0, 16, 22, 9), (23, 8, 13, 20), (6, 18, 20, 13), (4, 19, 16, 0), (12, 21, 19, 4), (2, 17, 18, 6), (8, 23, 17, 2)])
_uv = me_cube_044.uv_layers.new(name='UVMap')
_uv.uv.foreach_set('vector', [0.4875, 0.1667, 0.625, 0.1667, 0.625, 0.25, 0.4875, 0.25, 0.4875, 0.25, 0.625, 0.25, 0.625, 0.5, 0.4875, 0.5, 0.4875, 0.6667, 0.625, 0.6667, 0.625, 0.75, 0.4875, 0.75, 0.4875, 0.75, 0.625, 0.75, 0.625, 1.0, 0.4875, 1.0, 0.125, 0.6667, 0.375, 0.6667, 0.375, 0.75, 0.125, 0.75, 0.625, 0.6667, 0.875, 0.6667, 0.875, 0.75, 0.625, 0.75, 0.625, 0.5, 0.875, 0.5, 0.875, 0.5833, 0.625, 0.5833, 0.625, 0.5833, 0.875, 0.5833, 0.875, 0.6667, 0.625, 0.6667, 0.125, 0.5, 0.375, 0.5, 0.375, 0.5833, 0.125, 0.5833, 0.4875, 0.08333, 0.4875, 0.6667, 0.375, 0.6667, 0.375, 0.08333, 0.4875, 0.5, 0.625, 0.5, 0.625, 0.5833, 0.4875, 0.5833, 0.4875, 0.5833, 0.625, 0.5833, 0.625, 0.6667, 0.4875, 0.6667, 0.4875, 0.0, 0.625, 0.0, 0.625, 0.08333, 0.4875, 0.08333, 0.4875, 0.08333, 0.625, 0.08333, 0.625, 0.1667, 0.4875, 0.1667, 0.4875, 0.08333, 0.4875, 0.1667, 0.4875, 0.5833, 0.4875, 0.6667, 0.375, 0.0, 0.4875, 0.0, 0.4875, 0.08333, 0.375, 0.08333, 0.4875, 0.1667, 0.375, 0.1667, 0.375, 0.5833, 0.4875, 0.5833, 0.375, 0.5, 0.4875, 0.5, 0.4875, 0.5833, 0.375, 0.5833, 0.375, 0.75, 0.4875, 0.75, 0.4875, 1.0, 0.375, 1.0, 0.375, 0.6667, 0.4875, 0.6667, 0.4875, 0.75, 0.375, 0.75, 0.375, 0.25, 0.4875, 0.25, 0.4875, 0.5, 0.375, 0.5, 0.375, 0.1667, 0.4875, 0.1667, 0.4875, 0.25, 0.375, 0.25])
me_cube_044.update()
me_cube_045 = bpy.data.meshes.new('Cube.045')
me_cube_045.from_pydata([(-1.0, -1.0, -1.0), (-1.0, -1.0, 12.0), (-1.0, 8.0, -1.0), (-1.0, 8.0, 12.0), (1.0, -1.0, -1.0), (1.0, -1.0, 12.0), (1.0, 8.0, -1.0), (1.0, 8.0, 12.0), (-1.0, 5.0, -1.0), (-1.0, 1.0, -1.0), (-1.0, 1.0, 12.0), (-1.0, 6.0, 12.0), (1.0, 1.0, -1.0), (1.0, 5.0, -1.0), (1.0, 6.0, 12.0), (1.0, 1.0, 12.0), (-1.0, -1.0, 2.85), (-1.0, 8.0, 2.85), (1.0, 8.0, 2.85), (1.0, -1.0, 2.85), (1.0, 5.0, 1.85), (1.0, 1.0, 1.85), (-1.0, 1.0, 1.85), (-1.0, 5.0, 1.85)], [], [(23, 11, 3, 17), (17, 3, 7, 18), (21, 15, 5, 19), (19, 5, 1, 16), (9, 12, 4, 0), (15, 10, 1, 5), (7, 3, 11, 14), (14, 11, 10, 15), (2, 6, 13, 8), (22, 21, 12, 9), (18, 7, 14, 20), (20, 14, 15, 21), (16, 1, 10, 22), (22, 10, 11, 23), (22, 23, 20, 21), (0, 16, 22, 9), (23, 8, 13, 20), (6, 18, 20, 13), (4, 19, 16, 0), (12, 21, 19, 4), (2, 17, 18, 6), (8, 23, 17, 2)])
_uv = me_cube_045.uv_layers.new(name='UVMap')
_uv.uv.foreach_set('vector', [0.4875, 0.1667, 0.625, 0.1667, 0.625, 0.25, 0.4875, 0.25, 0.4875, 0.25, 0.625, 0.25, 0.625, 0.5, 0.4875, 0.5, 0.4875, 0.6667, 0.625, 0.6667, 0.625, 0.75, 0.4875, 0.75, 0.4875, 0.75, 0.625, 0.75, 0.625, 1.0, 0.4875, 1.0, 0.125, 0.6667, 0.375, 0.6667, 0.375, 0.75, 0.125, 0.75, 0.625, 0.6667, 0.875, 0.6667, 0.875, 0.75, 0.625, 0.75, 0.625, 0.5, 0.875, 0.5, 0.875, 0.5833, 0.625, 0.5833, 0.625, 0.5833, 0.875, 0.5833, 0.875, 0.6667, 0.625, 0.6667, 0.125, 0.5, 0.375, 0.5, 0.375, 0.5833, 0.125, 0.5833, 0.4875, 0.08333, 0.4875, 0.6667, 0.375, 0.6667, 0.375, 0.08333, 0.4875, 0.5, 0.625, 0.5, 0.625, 0.5833, 0.4875, 0.5833, 0.4875, 0.5833, 0.625, 0.5833, 0.625, 0.6667, 0.4875, 0.6667, 0.4875, 0.0, 0.625, 0.0, 0.625, 0.08333, 0.4875, 0.08333, 0.4875, 0.08333, 0.625, 0.08333, 0.625, 0.1667, 0.4875, 0.1667, 0.4875, 0.08333, 0.4875, 0.1667, 0.4875, 0.5833, 0.4875, 0.6667, 0.375, 0.0, 0.4875, 0.0, 0.4875, 0.08333, 0.375, 0.08333, 0.4875, 0.1667, 0.375, 0.1667, 0.375, 0.5833, 0.4875, 0.5833, 0.375, 0.5, 0.4875, 0.5, 0.4875, 0.5833, 0.375, 0.5833, 0.375, 0.75, 0.4875, 0.75, 0.4875, 1.0, 0.375, 1.0, 0.375, 0.6667, 0.4875, 0.6667, 0.4875, 0.75, 0.375, 0.75, 0.375, 0.25, 0.4875, 0.25, 0.4875, 0.5, 0.375, 0.5, 0.375, 0.1667, 0.4875, 0.1667, 0.4875, 0.25, 0.375, 0.25])
me_cube_045.update()
me_cube_046 = bpy.data.meshes.new('Cube.046')
me_cube_046.from_pydata([(-1.0, -1.0, -1.0), (-1.0, -1.0, 12.0), (-1.0, 8.0, -1.0), (-1.0, 8.0, 12.0), (1.0, -1.0, -1.0), (1.0, -1.0, 12.0), (1.0, 8.0, -1.0), (1.0, 8.0, 12.0), (-1.0, 7.0, -1.0), (-1.0, 2.0, -1.0), (-1.0, 1.0, 12.0), (-1.0, 6.0, 12.0), (1.0, 2.0, -1.0), (1.0, 7.0, -1.0), (1.0, 6.0, 12.0), (1.0, 1.0, 12.0), (-1.0, -1.0, 2.85), (-1.0, 8.0, 2.85), (1.0, 8.0, 2.85), (1.0, -1.0, 2.85), (1.0, 7.0, 1.85), (1.0, 2.0, 1.85), (-1.0, 2.0, 1.85), (-1.0, 7.0, 1.85)], [], [(23, 11, 3, 17), (17, 3, 7, 18), (21, 15, 5, 19), (19, 5, 1, 16), (9, 12, 4, 0), (15, 10, 1, 5), (7, 3, 11, 14), (14, 11, 10, 15), (2, 6, 13, 8), (22, 21, 12, 9), (18, 7, 14, 20), (20, 14, 15, 21), (16, 1, 10, 22), (22, 10, 11, 23), (22, 23, 20, 21), (0, 16, 22, 9), (23, 8, 13, 20), (6, 18, 20, 13), (4, 19, 16, 0), (12, 21, 19, 4), (2, 17, 18, 6), (8, 23, 17, 2)])
_uv = me_cube_046.uv_layers.new(name='UVMap')
_uv.uv.foreach_set('vector', [0.4875, 0.1667, 0.625, 0.1667, 0.625, 0.25, 0.4875, 0.25, 0.4875, 0.25, 0.625, 0.25, 0.625, 0.5, 0.4875, 0.5, 0.4875, 0.6667, 0.625, 0.6667, 0.625, 0.75, 0.4875, 0.75, 0.4875, 0.75, 0.625, 0.75, 0.625, 1.0, 0.4875, 1.0, 0.125, 0.6667, 0.375, 0.6667, 0.375, 0.75, 0.125, 0.75, 0.625, 0.6667, 0.875, 0.6667, 0.875, 0.75, 0.625, 0.75, 0.625, 0.5, 0.875, 0.5, 0.875, 0.5833, 0.625, 0.5833, 0.625, 0.5833, 0.875, 0.5833, 0.875, 0.6667, 0.625, 0.6667, 0.125, 0.5, 0.375, 0.5, 0.375, 0.5833, 0.125, 0.5833, 0.4875, 0.08333, 0.4875, 0.6667, 0.375, 0.6667, 0.375, 0.08333, 0.4875, 0.5, 0.625, 0.5, 0.625, 0.5833, 0.4875, 0.5833, 0.4875, 0.5833, 0.625, 0.5833, 0.625, 0.6667, 0.4875, 0.6667, 0.4875, 0.0, 0.625, 0.0, 0.625, 0.08333, 0.4875, 0.08333, 0.4875, 0.08333, 0.625, 0.08333, 0.625, 0.1667, 0.4875, 0.1667, 0.4875, 0.08333, 0.4875, 0.1667, 0.4875, 0.5833, 0.4875, 0.6667, 0.375, 0.0, 0.4875, 0.0, 0.4875, 0.08333, 0.375, 0.08333, 0.4875, 0.1667, 0.375, 0.1667, 0.375, 0.5833, 0.4875, 0.5833, 0.375, 0.5, 0.4875, 0.5, 0.4875, 0.5833, 0.375, 0.5833, 0.375, 0.75, 0.4875, 0.75, 0.4875, 1.0, 0.375, 1.0, 0.375, 0.6667, 0.4875, 0.6667, 0.4875, 0.75, 0.375, 0.75, 0.375, 0.25, 0.4875, 0.25, 0.4875, 0.5, 0.375, 0.5, 0.375, 0.1667, 0.4875, 0.1667, 0.4875, 0.25, 0.375, 0.25])
me_cube_046.update()
me_cube_051 = bpy.data.meshes.new('Cube.051')
me_cube_051.from_pydata([(-1.0, -1.0, -1.0), (-1.0, -1.0, 12.0), (-1.0, 8.0, -1.0), (-1.0, 8.0, 12.0), (1.0, -1.0, -1.0), (1.0, -1.0, 12.0), (1.0, 8.0, -1.0), (1.0, 8.0, 12.0)], [], [(0, 1, 3, 2), (2, 3, 7, 6), (6, 7, 5, 4), (4, 5, 1, 0), (2, 6, 4, 0), (7, 3, 1, 5)])
_uv = me_cube_051.uv_layers.new(name='UVMap')
_uv.uv.foreach_set('vector', [0.375, 0.0, 0.625, 0.0, 0.625, 0.25, 0.375, 0.25, 0.375, 0.25, 0.625, 0.25, 0.625, 0.5, 0.375, 0.5, 0.375, 0.5, 0.625, 0.5, 0.625, 0.75, 0.375, 0.75, 0.375, 0.75, 0.625, 0.75, 0.625, 1.0, 0.375, 1.0, 0.125, 0.5, 0.375, 0.5, 0.375, 0.75, 0.125, 0.75, 0.625, 0.5, 0.875, 0.5, 0.875, 0.75, 0.625, 0.75])
me_cube_051.update()
me_cube_027 = bpy.data.meshes.new('Cube.027')
me_cube_027.from_pydata([(-1.0, -1.0, -1.0), (-1.0, -1.0, 1.0), (-1.0, 1.0, -1.0), (-1.0, 1.0, 1.0), (1.0, -1.0, -1.0), (1.0, -1.0, 1.0), (1.0, 1.0, -1.0), (1.0, 1.0, 1.0)], [], [(0, 1, 3, 2), (2, 3, 7, 6), (6, 7, 5, 4), (4, 5, 1, 0), (2, 6, 4, 0), (7, 3, 1, 5)])
_uv = me_cube_027.uv_layers.new(name='UVMap')
_uv.uv.foreach_set('vector', [0.375, 0.0, 0.625, 0.0, 0.625, 0.25, 0.375, 0.25, 0.375, 0.25, 0.625, 0.25, 0.625, 0.5, 0.375, 0.5, 0.375, 0.5, 0.625, 0.5, 0.625, 0.75, 0.375, 0.75, 0.375, 0.75, 0.625, 0.75, 0.625, 1.0, 0.375, 1.0, 0.125, 0.5, 0.375, 0.5, 0.375, 0.75, 0.125, 0.75, 0.625, 0.5, 0.875, 0.5, 0.875, 0.75, 0.625, 0.75])
me_cube_027.update()
me_cube_028 = bpy.data.meshes.new('Cube.028')
me_cube_028.from_pydata([(-1.0, -1.0, -1.0), (-1.0, -1.0, 1.0), (-1.0, 1.0, -1.0), (-1.0, 1.0, 1.0), (1.0, -1.0, -1.0), (1.0, -1.0, 1.0), (1.0, 1.0, -1.0), (1.0, 1.0, 1.0)], [], [(0, 1, 3, 2), (2, 3, 7, 6), (6, 7, 5, 4), (4, 5, 1, 0), (2, 6, 4, 0), (7, 3, 1, 5)])
_uv = me_cube_028.uv_layers.new(name='UVMap')
_uv.uv.foreach_set('vector', [0.375, 0.0, 0.625, 0.0, 0.625, 0.25, 0.375, 0.25, 0.375, 0.25, 0.625, 0.25, 0.625, 0.5, 0.375, 0.5, 0.375, 0.5, 0.625, 0.5, 0.625, 0.75, 0.375, 0.75, 0.375, 0.75, 0.625, 0.75, 0.625, 1.0, 0.375, 1.0, 0.125, 0.5, 0.375, 0.5, 0.375, 0.75, 0.125, 0.75, 0.625, 0.5, 0.875, 0.5, 0.875, 0.75, 0.625, 0.75])
me_cube_028.update()
me_cube_029 = bpy.data.meshes.new('Cube.029')
me_cube_029.from_pydata([(-1.0, -1.0, -1.0), (-1.0, -1.0, 1.0), (-1.0, 1.0, -1.0), (-1.0, 1.0, 1.0), (1.0, -1.0, -1.0), (1.0, -1.0, 1.0), (1.0, 1.0, -1.0), (1.0, 1.0, 1.0)], [], [(0, 1, 3, 2), (2, 3, 7, 6), (6, 7, 5, 4), (4, 5, 1, 0), (2, 6, 4, 0), (7, 3, 1, 5)])
_uv = me_cube_029.uv_layers.new(name='UVMap')
_uv.uv.foreach_set('vector', [0.375, 0.0, 0.625, 0.0, 0.625, 0.25, 0.375, 0.25, 0.375, 0.25, 0.625, 0.25, 0.625, 0.5, 0.375, 0.5, 0.375, 0.5, 0.625, 0.5, 0.625, 0.75, 0.375, 0.75, 0.375, 0.75, 0.625, 0.75, 0.625, 1.0, 0.375, 1.0, 0.125, 0.5, 0.375, 0.5, 0.375, 0.75, 0.125, 0.75, 0.625, 0.5, 0.875, 0.5, 0.875, 0.75, 0.625, 0.75])
me_cube_029.update()
me_cube_030 = bpy.data.meshes.new('Cube.030')
me_cube_030.from_pydata([(-1.0, -1.0, -1.0), (-1.0, -1.0, 1.0), (-1.0, 1.0, -1.0), (-1.0, 1.0, 1.0), (1.0, -1.0, -1.0), (1.0, -1.0, 1.0), (1.0, 1.0, -1.0), (1.0, 1.0, 1.0)], [], [(0, 1, 3, 2), (2, 3, 7, 6), (6, 7, 5, 4), (4, 5, 1, 0), (2, 6, 4, 0), (7, 3, 1, 5)])
_uv = me_cube_030.uv_layers.new(name='UVMap')
_uv.uv.foreach_set('vector', [0.375, 0.0, 0.625, 0.0, 0.625, 0.25, 0.375, 0.25, 0.375, 0.25, 0.625, 0.25, 0.625, 0.5, 0.375, 0.5, 0.375, 0.5, 0.625, 0.5, 0.625, 0.75, 0.375, 0.75, 0.375, 0.75, 0.625, 0.75, 0.625, 1.0, 0.375, 1.0, 0.125, 0.5, 0.375, 0.5, 0.375, 0.75, 0.125, 0.75, 0.625, 0.5, 0.875, 0.5, 0.875, 0.75, 0.625, 0.75])
me_cube_030.update()
me_cube_031 = bpy.data.meshes.new('Cube.031')
me_cube_031.from_pydata([(-1.0, -1.0, -1.0), (-0.9967, -1.024, 3.6), (-1.0, 1.0, -1.0), (-0.9967, 0.9756, 3.6), (1.0, -1.0, -1.0), (1.003, -1.024, 3.6), (1.0, 1.0, -1.0), (1.003, 0.9756, 3.6)], [], [(0, 1, 3, 2), (2, 3, 7, 6), (6, 7, 5, 4), (4, 5, 1, 0), (2, 6, 4, 0), (7, 3, 1, 5)])
_uv = me_cube_031.uv_layers.new(name='UVMap')
_uv.uv.foreach_set('vector', [0.375, 0.0, 0.625, 0.0, 0.625, 0.25, 0.375, 0.25, 0.375, 0.25, 0.625, 0.25, 0.625, 0.5, 0.375, 0.5, 0.375, 0.5, 0.625, 0.5, 0.625, 0.75, 0.375, 0.75, 0.375, 0.75, 0.625, 0.75, 0.625, 1.0, 0.375, 1.0, 0.125, 0.5, 0.375, 0.5, 0.375, 0.75, 0.125, 0.75, 0.625, 0.5, 0.875, 0.5, 0.875, 0.75, 0.625, 0.75])
me_cube_031.update()
me_cube_032 = bpy.data.meshes.new('Cube.032')
me_cube_032.from_pydata([(-1.0, -1.0, -1.0), (-0.9967, -1.024, 3.6), (-1.0, 1.0, -1.0), (-0.9967, 0.9756, 3.6), (1.0, -1.0, -1.0), (1.003, -1.024, 3.6), (1.0, 1.0, -1.0), (1.003, 0.9756, 3.6)], [], [(0, 1, 3, 2), (2, 3, 7, 6), (6, 7, 5, 4), (4, 5, 1, 0), (2, 6, 4, 0), (7, 3, 1, 5)])
_uv = me_cube_032.uv_layers.new(name='UVMap')
_uv.uv.foreach_set('vector', [0.375, 0.0, 0.625, 0.0, 0.625, 0.25, 0.375, 0.25, 0.375, 0.25, 0.625, 0.25, 0.625, 0.5, 0.375, 0.5, 0.375, 0.5, 0.625, 0.5, 0.625, 0.75, 0.375, 0.75, 0.375, 0.75, 0.625, 0.75, 0.625, 1.0, 0.375, 1.0, 0.125, 0.5, 0.375, 0.5, 0.375, 0.75, 0.125, 0.75, 0.625, 0.5, 0.875, 0.5, 0.875, 0.75, 0.625, 0.75])
me_cube_032.update()
me_cube_035 = bpy.data.meshes.new('Cube.035')
me_cube_035.from_pydata([(-1.0, -1.0, -1.0), (-1.0, -1.0, 1.563), (-1.0, 1.0, -1.0), (-1.0, 1.0, 1.563), (1.0, -1.0, -1.0), (1.0, -1.0, 1.563), (1.0, 1.0, -1.0), (1.0, 1.0, 1.563)], [], [(0, 1, 3, 2), (2, 3, 7, 6), (6, 7, 5, 4), (4, 5, 1, 0), (2, 6, 4, 0), (7, 3, 1, 5)])
_uv = me_cube_035.uv_layers.new(name='UVMap')
_uv.uv.foreach_set('vector', [0.375, 0.0, 0.625, 0.0, 0.625, 0.25, 0.375, 0.25, 0.375, 0.25, 0.625, 0.25, 0.625, 0.5, 0.375, 0.5, 0.375, 0.5, 0.625, 0.5, 0.625, 0.75, 0.375, 0.75, 0.375, 0.75, 0.625, 0.75, 0.625, 1.0, 0.375, 1.0, 0.125, 0.5, 0.375, 0.5, 0.375, 0.75, 0.125, 0.75, 0.625, 0.5, 0.875, 0.5, 0.875, 0.75, 0.625, 0.75])
me_cube_035.update()
me_plane_003 = bpy.data.meshes.new('Plane.003')
me_plane_003.from_pydata([(-2.14, -1.904, -1.702e-07), (4.243, -1.904, 0.0), (-2.14, 1.904, -1.702e-07), (4.243, 1.904, 0.0)], [], [(0, 1, 3, 2)])
_uv = me_plane_003.uv_layers.new(name='UVMap')
_uv.uv.foreach_set('vector', [0.0, 0.0, 1.0, 0.0, 1.0, 1.0, 0.0, 1.0])
me_plane_003.update()
me_cube_036 = bpy.data.meshes.new('Cube.036')
me_cube_036.from_pydata([(-1.0, -1.0, -1.0), (-1.0, -1.0, 1.563), (-1.0, 1.0, -1.0), (-1.0, 1.0, 1.563), (1.0, -1.0, -1.0), (1.0, -1.0, 1.563), (1.0, 1.0, -1.0), (1.0, 1.0, 1.563)], [], [(0, 1, 3, 2), (2, 3, 7, 6), (6, 7, 5, 4), (4, 5, 1, 0), (2, 6, 4, 0), (7, 3, 1, 5)])
_uv = me_cube_036.uv_layers.new(name='UVMap')
_uv.uv.foreach_set('vector', [0.375, 0.0, 0.625, 0.0, 0.625, 0.25, 0.375, 0.25, 0.375, 0.25, 0.625, 0.25, 0.625, 0.5, 0.375, 0.5, 0.375, 0.5, 0.625, 0.5, 0.625, 0.75, 0.375, 0.75, 0.375, 0.75, 0.625, 0.75, 0.625, 1.0, 0.375, 1.0, 0.125, 0.5, 0.375, 0.5, 0.375, 0.75, 0.125, 0.75, 0.625, 0.5, 0.875, 0.5, 0.875, 0.75, 0.625, 0.75])
me_cube_036.update()
me_cube_037 = bpy.data.meshes.new('Cube.037')
me_cube_037.from_pydata([(-1.0, -1.0, -1.0), (-1.0, -1.0, 1.983), (-1.0, 2.957, -1.0), (-1.0, 2.957, 1.983), (1.0, -1.0, -1.0), (1.0, -1.0, 1.983), (1.0, 2.957, -1.0), (1.0, 2.957, 1.983)], [], [(0, 1, 3, 2), (2, 3, 7, 6), (6, 7, 5, 4), (4, 5, 1, 0), (2, 6, 4, 0), (7, 3, 1, 5)])
_uv = me_cube_037.uv_layers.new(name='UVMap')
_uv.uv.foreach_set('vector', [0.375, 0.0, 0.625, 0.0, 0.625, 0.25, 0.375, 0.25, 0.375, 0.25, 0.625, 0.25, 0.625, 0.5, 0.375, 0.5, 0.375, 0.5, 0.625, 0.5, 0.625, 0.75, 0.375, 0.75, 0.375, 0.75, 0.625, 0.75, 0.625, 1.0, 0.375, 1.0, 0.125, 0.5, 0.375, 0.5, 0.375, 0.75, 0.125, 0.75, 0.625, 0.5, 0.875, 0.5, 0.875, 0.75, 0.625, 0.75])
me_cube_037.update()
me_cube_038 = bpy.data.meshes.new('Cube.038')
me_cube_038.from_pydata([(-1.0, -1.0, -1.0), (-1.0, -1.0, 2.485), (-1.0, 1.0, -1.0), (-1.0, 1.0, 2.485), (1.0, -1.0, -1.0), (1.0, -1.0, 2.485), (1.0, 1.0, -1.0), (1.0, 1.0, 2.485)], [], [(0, 1, 3, 2), (2, 3, 7, 6), (6, 7, 5, 4), (4, 5, 1, 0), (2, 6, 4, 0), (7, 3, 1, 5)])
_uv = me_cube_038.uv_layers.new(name='UVMap')
_uv.uv.foreach_set('vector', [0.375, 0.0, 0.625, 0.0, 0.625, 0.25, 0.375, 0.25, 0.375, 0.25, 0.625, 0.25, 0.625, 0.5, 0.375, 0.5, 0.375, 0.5, 0.625, 0.5, 0.625, 0.75, 0.375, 0.75, 0.375, 0.75, 0.625, 0.75, 0.625, 1.0, 0.375, 1.0, 0.125, 0.5, 0.375, 0.5, 0.375, 0.75, 0.125, 0.75, 0.625, 0.5, 0.875, 0.5, 0.875, 0.75, 0.625, 0.75])
me_cube_038.update()
me_cube_041 = bpy.data.meshes.new('Cube.041')
me_cube_041.from_pydata([(-1.0, -1.0, -1.0), (-1.0, -1.0, 2.485), (-1.0, 1.0, -1.0), (-1.0, 1.0, 2.485), (1.0, -1.0, -1.0), (1.0, -1.0, 2.485), (1.0, 1.0, -1.0), (1.0, 1.0, 2.485)], [], [(0, 1, 3, 2), (2, 3, 7, 6), (6, 7, 5, 4), (4, 5, 1, 0), (2, 6, 4, 0), (7, 3, 1, 5)])
_uv = me_cube_041.uv_layers.new(name='UVMap')
_uv.uv.foreach_set('vector', [0.375, 0.0, 0.625, 0.0, 0.625, 0.25, 0.375, 0.25, 0.375, 0.25, 0.625, 0.25, 0.625, 0.5, 0.375, 0.5, 0.375, 0.5, 0.625, 0.5, 0.625, 0.75, 0.375, 0.75, 0.375, 0.75, 0.625, 0.75, 0.625, 1.0, 0.375, 1.0, 0.125, 0.5, 0.375, 0.5, 0.375, 0.75, 0.125, 0.75, 0.625, 0.5, 0.875, 0.5, 0.875, 0.75, 0.625, 0.75])
me_cube_041.update()
me_cube_042 = bpy.data.meshes.new('Cube.042')
me_cube_042.from_pydata([(-1.0, -1.0, -1.0), (-1.0, -1.0, 2.485), (-1.0, 1.0, -1.0), (-1.0, 1.0, 2.485), (1.0, -1.0, -1.0), (1.0, -1.0, 2.485), (1.0, 1.0, -1.0), (1.0, 1.0, 2.485)], [], [(0, 1, 3, 2), (2, 3, 7, 6), (6, 7, 5, 4), (4, 5, 1, 0), (2, 6, 4, 0), (7, 3, 1, 5)])
_uv = me_cube_042.uv_layers.new(name='UVMap')
_uv.uv.foreach_set('vector', [0.375, 0.0, 0.625, 0.0, 0.625, 0.25, 0.375, 0.25, 0.375, 0.25, 0.625, 0.25, 0.625, 0.5, 0.375, 0.5, 0.375, 0.5, 0.625, 0.5, 0.625, 0.75, 0.375, 0.75, 0.375, 0.75, 0.625, 0.75, 0.625, 1.0, 0.375, 1.0, 0.125, 0.5, 0.375, 0.5, 0.375, 0.75, 0.125, 0.75, 0.625, 0.5, 0.875, 0.5, 0.875, 0.75, 0.625, 0.75])
me_cube_042.update()
me_cube_047 = bpy.data.meshes.new('Cube.047')
me_cube_047.from_pydata([(-1.0, -1.0, -1.0), (-0.9967, -1.024, 3.6), (-1.0, 1.0, -1.0), (-0.9967, 0.9756, 3.6), (1.0, -1.0, -1.0), (1.003, -1.024, 3.6), (1.0, 1.0, -1.0), (1.003, 0.9756, 3.6)], [], [(0, 1, 3, 2), (2, 3, 7, 6), (6, 7, 5, 4), (4, 5, 1, 0), (2, 6, 4, 0), (7, 3, 1, 5)])
_uv = me_cube_047.uv_layers.new(name='UVMap')
_uv.uv.foreach_set('vector', [0.375, 0.0, 0.625, 0.0, 0.625, 0.25, 0.375, 0.25, 0.375, 0.25, 0.625, 0.25, 0.625, 0.5, 0.375, 0.5, 0.375, 0.5, 0.625, 0.5, 0.625, 0.75, 0.375, 0.75, 0.375, 0.75, 0.625, 0.75, 0.625, 1.0, 0.375, 1.0, 0.125, 0.5, 0.375, 0.5, 0.375, 0.75, 0.125, 0.75, 0.625, 0.5, 0.875, 0.5, 0.875, 0.75, 0.625, 0.75])
me_cube_047.update()
me_cube_048 = bpy.data.meshes.new('Cube.048')
me_cube_048.from_pydata([(-1.0, -1.0, -1.0), (-1.0, -1.0, 1.0), (-1.0, 1.0, -1.0), (-1.0, 1.0, 1.0), (1.0, -1.0, -1.0), (1.0, -1.0, 1.0), (1.0, 1.0, -1.0), (1.0, 1.0, 1.0)], [], [(0, 1, 3, 2), (2, 3, 7, 6), (6, 7, 5, 4), (4, 5, 1, 0), (2, 6, 4, 0), (7, 3, 1, 5)])
_uv = me_cube_048.uv_layers.new(name='UVMap')
_uv.uv.foreach_set('vector', [0.375, 0.0, 0.625, 0.0, 0.625, 0.25, 0.375, 0.25, 0.375, 0.25, 0.625, 0.25, 0.625, 0.5, 0.375, 0.5, 0.375, 0.5, 0.625, 0.5, 0.625, 0.75, 0.375, 0.75, 0.375, 0.75, 0.625, 0.75, 0.625, 1.0, 0.375, 1.0, 0.125, 0.5, 0.375, 0.5, 0.375, 0.75, 0.125, 0.75, 0.625, 0.5, 0.875, 0.5, 0.875, 0.75, 0.625, 0.75])
me_cube_048.update()

# ---- objects
ob_elevator = bpy.data.objects.new('elevator', me_plane_001)
ob_staircase__col = bpy.data.objects.new('staircase -col', me_plane_002)
ob_4x4__col = bpy.data.objects.new('4x4 -col', me_cube_001)
ob_cube_001 = bpy.data.objects.new('Cube.001', me_cube_003)
ob_1x4__col = bpy.data.objects.new('1x4 -col', me_cube_011)
ob_4x4__col_001 = bpy.data.objects.new('4x4 -col.001', me_cube_018)
ob_4x4__col_002 = bpy.data.objects.new('4x4 -col.002', me_cube_019)
ob_4x4__col_003 = bpy.data.objects.new('4x4 -col.003', me_cube_020)
ob_1x4__col_001 = bpy.data.objects.new('1x4 -col.001', me_cube_021)
ob_1x4__col_002 = bpy.data.objects.new('1x4 -col.002', me_cube_022)
ob_1x4__col_003 = bpy.data.objects.new('1x4 -col.003', me_cube_023)
ob_1x4__col_004 = bpy.data.objects.new('1x4 -col.004', me_cube_024)
ob_walls__col = bpy.data.objects.new('walls -col', me_plane)
ob_doorway = bpy.data.objects.new('doorway', me_cube_049)
ob_4x4__colonly = bpy.data.objects.new('4x4 -colonly', me_cube_050)
ob_shelf__col = bpy.data.objects.new('shelf -col', me_cube_002)
ob_shelf__col_001 = bpy.data.objects.new('shelf -col.001', me_cube_005)
ob_shelf__col_002 = bpy.data.objects.new('shelf -col.002', me_cube_006)
ob_shelf__col_003 = bpy.data.objects.new('shelf -col.003', me_cube_007)
ob_shelf__col_004 = bpy.data.objects.new('shelf -col.004', me_cube_006)
ob_shelf__col_005 = bpy.data.objects.new('shelf -col.005', me_cube_007)
ob_shelf001__col = bpy.data.objects.new('shelf001 -col', me_cube_002)
ob_shelf001__col_001 = bpy.data.objects.new('shelf001 -col.001', me_cube_005)
ob_shelf001__col_002 = bpy.data.objects.new('shelf001 -col.002', me_cube_006)
ob_shelf001__col_003 = bpy.data.objects.new('shelf001 -col.003', me_cube_007)
ob_shelf001__col_004 = bpy.data.objects.new('shelf001 -col.004', me_cube_006)
ob_shelf001__col_005 = bpy.data.objects.new('shelf001 -col.005', me_cube_007)
ob_shelf001__col_006 = bpy.data.objects.new('shelf001 -col.006', me_cube_006)
ob_shelf001__col_007 = bpy.data.objects.new('shelf001 -col.007', me_cube_007)
ob_shelf002__col = bpy.data.objects.new('shelf002 -col', me_cube_002)
ob_shelf002__col_001 = bpy.data.objects.new('shelf002 -col.001', me_cube_005)
ob_shelf002__col_002 = bpy.data.objects.new('shelf002 -col.002', me_cube_006)
ob_shelf002__col_003 = bpy.data.objects.new('shelf002 -col.003', me_cube_007)
ob_shelf002__col_004 = bpy.data.objects.new('shelf002 -col.004', me_cube_025)
ob_shelf002__col_006 = bpy.data.objects.new('shelf002 -col.006', me_cube_006)
ob_shelf002__col_007 = bpy.data.objects.new('shelf002 -col.007', me_cube_007)
ob_shelf003__col = bpy.data.objects.new('shelf003 -col', me_cube_002)
ob_shelf003__col_001 = bpy.data.objects.new('shelf003 -col.001', me_cube_005)
ob_shelf003__col_004 = bpy.data.objects.new('shelf003 -col.004', me_cube_033)
ob_shelf003__col_006 = bpy.data.objects.new('shelf003 -col.006', me_cube_006)
ob_shelf003__col_007 = bpy.data.objects.new('shelf003 -col.007', me_cube_007)
ob_shelf004__col = bpy.data.objects.new('shelf004 -col', me_cube_002)
ob_shelf004__col_001 = bpy.data.objects.new('shelf004 -col.001', me_cube_005)
ob_shelf005__col = bpy.data.objects.new('shelf005 -col', me_cube_002)
ob_shelf005__col_001 = bpy.data.objects.new('shelf005 -col.001', me_cube_005)
ob_shelf005__col_002 = bpy.data.objects.new('shelf005 -col.002', me_cube_006)
ob_shelf005__col_003 = bpy.data.objects.new('shelf005 -col.003', me_cube_007)
ob_shelf005__col_004 = bpy.data.objects.new('shelf005 -col.004', me_cube_006)
ob_shelf005__col_005 = bpy.data.objects.new('shelf005 -col.005', me_cube_007)
ob_shelf006__col = bpy.data.objects.new('shelf006 -col', me_cube_002)
ob_shelf006__col_001 = bpy.data.objects.new('shelf006 -col.001', me_cube_005)
ob_shelf002__col_005 = bpy.data.objects.new('shelf002 -col.005', me_cube_026)
ob_shelf003__col_005 = bpy.data.objects.new('shelf003 -col.005', me_cube_034)
ob_shelf003__col_002 = bpy.data.objects.new('shelf003 -col.002', me_cube_039)
ob_shelf003__col_003 = bpy.data.objects.new('shelf003 -col.003', me_cube_040)
ob_shelf002__col_008 = bpy.data.objects.new('shelf002 -col.008', me_cube_043)
ob_shelf002__col_009 = bpy.data.objects.new('shelf002 -col.009', me_cube_044)
ob_shelf002__col_010 = bpy.data.objects.new('shelf002 -col.010', me_cube_045)
ob_shelf002__col_011 = bpy.data.objects.new('shelf002 -col.011', me_cube_046)
ob_shelf001__col_008 = bpy.data.objects.new('shelf001 -col.008', me_cube_051)
ob_obstruction__col = bpy.data.objects.new('obstruction -col', me_cube_027)
ob_obstruction__col_001 = bpy.data.objects.new('obstruction -col.001', me_cube_028)
ob_obstruction__col_002 = bpy.data.objects.new('obstruction -col.002', me_cube_029)
ob_obstruction__col_003 = bpy.data.objects.new('obstruction -col.003', me_cube_030)
ob_obstruction__col_004 = bpy.data.objects.new('obstruction -col.004', me_cube_031)
ob_obstruction__col_005 = bpy.data.objects.new('obstruction -col.005', me_cube_032)
ob_obstruction__col_006 = bpy.data.objects.new('obstruction -col.006', me_cube_035)
ob_plane__col = bpy.data.objects.new('Plane -col', me_plane_003)
ob_obstruction__col_007 = bpy.data.objects.new('obstruction -col.007', me_cube_036)
ob_obstruction__col_008 = bpy.data.objects.new('obstruction -col.008', me_cube_037)
ob_obstruction__col_009 = bpy.data.objects.new('obstruction -col.009', me_cube_038)
ob_obstruction__col_010 = bpy.data.objects.new('obstruction -col.010', me_cube_041)
ob_obstruction__col_011 = bpy.data.objects.new('obstruction -col.011', me_cube_042)
ob_obstruction__col_012 = bpy.data.objects.new('obstruction -col.012', me_cube_047)
ob_obstruction__col_013 = bpy.data.objects.new('obstruction -col.013', me_cube_048)

# ---- transforms, parenting, visibility, modifiers, constraints
ob_elevator.location = (0.0, 73.25, 10.72)
ob_elevator.rotation_euler = (-1.571, -0.0, 3.142)
ob_staircase__col.location = (7.0, 65.0, 0.0)
ob_4x4__col.location = (-15.0, 67.0, 3.0)
ob_cube_001.location = (-6.0, 78.0, 1.0)
ob_1x4__col.location = (-13.0, 67.0, 9.0)
ob_4x4__col_001.location = (-7.0, 67.0, 3.0)
ob_4x4__col_002.location = (9.0, 67.0, 3.0)
ob_4x4__col_003.location = (17.0, 67.0, 3.0)
ob_1x4__col_001.location = (-5.0, 67.0, 9.0)
ob_1x4__col_002.location = (3.0, 67.0, 9.0)
ob_1x4__col_003.location = (11.0, 67.0, 9.0)
ob_1x4__col_004.location = (19.0, 67.0, 9.0)
ob_walls__col.location = (0.0, 0.0, 0.0)
ob_walls__col.scale = (20.0, 10.0, 10.0)
ob_doorway.location = (1.0, 67.0, 3.0)
ob_4x4__colonly.location = (1.0, 67.0, 3.0)
ob_shelf__col.location = (-19.0, 35.0, 1.0)
ob_shelf__col_001.location = (19.0, 35.0, 1.0)
ob_shelf__col_002.location = (1.5, 35.0, 1.0)
ob_shelf__col_003.location = (-1.5, 35.0, 1.0)
ob_shelf__col_004.location = (-8.5, 35.0, 1.0)
ob_shelf__col_005.location = (-11.5, 35.0, 1.0)
ob_shelf001__col.location = (-19.0, 5.0, 1.0)
ob_shelf001__col_001.location = (19.0, 5.0, 1.0)
ob_shelf001__col_002.location = (1.5, 5.0, 1.0)
ob_shelf001__col_003.location = (-1.5, 5.0, 1.0)
ob_shelf001__col_004.location = (-8.5, 5.0, 1.0)
ob_shelf001__col_005.location = (-11.5, 5.0, 1.0)
ob_shelf001__col_006.location = (11.5, 5.0, 1.0)
ob_shelf001__col_007.location = (8.5, 5.0, 1.0)
ob_shelf002__col.location = (-19.0, 15.0, 1.0)
ob_shelf002__col_001.location = (19.0, 15.0, 1.0)
ob_shelf002__col_002.location = (1.5, 15.0, 1.0)
ob_shelf002__col_003.location = (-1.5, 15.0, 1.0)
ob_shelf002__col_004.location = (-8.5, 15.0, 1.0)
ob_shelf002__col_006.location = (11.5, 15.0, 1.0)
ob_shelf002__col_007.location = (8.5, 15.0, 1.0)
ob_shelf003__col.location = (-19.0, 25.0, 1.0)
ob_shelf003__col_001.location = (19.0, 25.0, 1.0)
ob_shelf003__col_004.location = (-8.5, 25.0, 1.0)
ob_shelf003__col_006.location = (11.5, 25.0, 1.0)
ob_shelf003__col_007.location = (8.5, 25.0, 1.0)
ob_shelf004__col.location = (-19.0, -5.0, 1.0)
ob_shelf004__col_001.location = (19.0, -5.0, 1.0)
ob_shelf005__col.location = (-19.0, 45.0, 1.0)
ob_shelf005__col_001.location = (19.0, 45.0, 1.0)
ob_shelf005__col_002.location = (1.5, 45.0, 1.0)
ob_shelf005__col_003.location = (-1.5, 45.0, 1.0)
ob_shelf005__col_004.location = (-8.5, 45.0, 1.0)
ob_shelf005__col_005.location = (-11.5, 45.0, 1.0)
ob_shelf006__col.location = (-19.0, 55.0, 1.0)
ob_shelf006__col_001.location = (19.0, 55.0, 1.0)
ob_shelf002__col_005.location = (-11.5, 15.0, 1.0)
ob_shelf003__col_005.location = (-11.5, 25.0, 1.0)
ob_shelf003__col_002.location = (-1.5, 25.0, 1.0)
ob_shelf003__col_003.location = (1.5, 25.0, 1.0)
ob_shelf002__col_008.location = (11.5, 45.0, 1.0)
ob_shelf002__col_009.location = (8.5, 45.0, 1.0)
ob_shelf002__col_010.location = (8.5, 35.0, 1.0)
ob_shelf002__col_011.location = (11.5, 35.0, 1.0)
ob_shelf001__col_008.location = (-8.5, 5.0, 1.0)
ob_obstruction__col.location = (-5.0, 25.0, 2.0)
ob_obstruction__col.rotation_euler = (0.0, -0.0, -0.2164)
ob_obstruction__col.scale = (2.692, 2.692, 2.692)
ob_obstruction__col_001.location = (-15.0, 8.0, 2.0)
ob_obstruction__col_001.rotation_euler = (0.0, -0.0, 0.004392)
ob_obstruction__col_001.scale = (2.692, 2.692, 2.692)
ob_obstruction__col_002.location = (5.0, 18.0, 2.0)
ob_obstruction__col_002.rotation_euler = (0.0, -0.0, 0.004392)
ob_obstruction__col_002.scale = (2.692, 2.692, 2.692)
ob_obstruction__col_003.location = (15.0, 14.0, 2.0)
ob_obstruction__col_003.rotation_euler = (0.0, -0.0, 0.004392)
ob_obstruction__col_003.scale = (2.692, 2.692, 2.692)
ob_obstruction__col_004.location = (-5.0, 31.0, 2.0)
ob_obstruction__col_004.rotation_euler = (-0.009398, -0.001278, -0.08489)
ob_obstruction__col_004.scale = (2.692, 2.692, 2.692)
ob_obstruction__col_005.location = (-16.0, 35.0, 2.0)
ob_obstruction__col_005.rotation_euler = (-0.008793, 0.00497, 0.1075)
ob_obstruction__col_005.scale = (2.692, 2.692, 2.692)
ob_obstruction__col_006.location = (-15.0, 28.0, 0.0)
ob_obstruction__col_006.rotation_euler = (0.0, -0.0, 0.04042)
ob_obstruction__col_006.scale = (2.692, 2.692, 2.692)
ob_plane__col.location = (-12.06, 26.54, 4.839)
ob_plane__col.rotation_euler = (0.0, -0.3298, -0.3057)
ob_obstruction__col_007.location = (-16.23, 23.57, 1.055)
ob_obstruction__col_007.rotation_euler = (0.0, -0.0, 0.04042)
ob_obstruction__col_007.scale = (1.57, 1.57, 1.57)
ob_obstruction__col_008.location = (-14.11, 21.83, 0.7501)
ob_obstruction__col_008.rotation_euler = (0.0, -0.0, 0.04042)
ob_obstruction__col_008.scale = (1.105, 1.105, 1.105)
ob_obstruction__col_009.location = (-15.75, 21.53, -0.4913)
ob_obstruction__col_009.rotation_euler = (0.0, -0.0, 0.04042)
ob_obstruction__col_009.scale = (1.105, 1.105, 1.105)
ob_obstruction__col_010.location = (-16.48, 19.64, -1.168)
ob_obstruction__col_010.rotation_euler = (0.0, -0.0, 0.04042)
ob_obstruction__col_010.scale = (1.105, 1.105, 1.105)
ob_obstruction__col_011.location = (-15.79, 18.4, -1.588)
ob_obstruction__col_011.rotation_euler = (0.0, -0.0, 0.04042)
ob_obstruction__col_011.scale = (0.9381, 0.9381, 0.9381)
ob_obstruction__col_012.location = (16.05, 54.3, 1.789)
ob_obstruction__col_012.rotation_euler = (-0.009398, -0.001278, -0.08489)
ob_obstruction__col_012.scale = (2.692, 2.692, 2.692)
ob_obstruction__col_013.location = (4.886, 44.0, 2.0)
ob_obstruction__col_013.rotation_euler = (0.0, -0.0, 0.004392)
ob_obstruction__col_013.scale = (2.692, 2.692, 2.692)

# ---- collection membership
scene.collection.objects.link(ob_elevator)
scene.collection.objects.link(ob_staircase__col)
col_walls.objects.link(ob_4x4__col)
col_walls.objects.link(ob_cube_001)
col_walls.objects.link(ob_1x4__col)
col_walls.objects.link(ob_4x4__col_001)
col_walls.objects.link(ob_4x4__col_002)
col_walls.objects.link(ob_4x4__col_003)
col_walls.objects.link(ob_1x4__col_001)
col_walls.objects.link(ob_1x4__col_002)
col_walls.objects.link(ob_1x4__col_003)
col_walls.objects.link(ob_1x4__col_004)
col_walls.objects.link(ob_walls__col)
col_walls.objects.link(ob_doorway)
col_walls.objects.link(ob_4x4__colonly)
col_shelves.objects.link(ob_shelf__col)
col_shelves.objects.link(ob_shelf__col_001)
col_shelves.objects.link(ob_shelf__col_002)
col_shelves.objects.link(ob_shelf__col_003)
col_shelves.objects.link(ob_shelf__col_004)
col_shelves.objects.link(ob_shelf__col_005)
col_shelves.objects.link(ob_shelf001__col)
col_shelves.objects.link(ob_shelf001__col_001)
col_shelves.objects.link(ob_shelf001__col_002)
col_shelves.objects.link(ob_shelf001__col_003)
col_shelves.objects.link(ob_shelf001__col_004)
col_shelves.objects.link(ob_shelf001__col_005)
col_shelves.objects.link(ob_shelf001__col_006)
col_shelves.objects.link(ob_shelf001__col_007)
col_shelves.objects.link(ob_shelf002__col)
col_shelves.objects.link(ob_shelf002__col_001)
col_shelves.objects.link(ob_shelf002__col_002)
col_shelves.objects.link(ob_shelf002__col_003)
col_shelves.objects.link(ob_shelf002__col_004)
col_shelves.objects.link(ob_shelf002__col_006)
col_shelves.objects.link(ob_shelf002__col_007)
col_shelves.objects.link(ob_shelf003__col)
col_shelves.objects.link(ob_shelf003__col_001)
col_shelves.objects.link(ob_shelf003__col_004)
col_shelves.objects.link(ob_shelf003__col_006)
col_shelves.objects.link(ob_shelf003__col_007)
col_shelves.objects.link(ob_shelf004__col)
col_shelves.objects.link(ob_shelf004__col_001)
col_shelves.objects.link(ob_shelf005__col)
col_shelves.objects.link(ob_shelf005__col_001)
col_shelves.objects.link(ob_shelf005__col_002)
col_shelves.objects.link(ob_shelf005__col_003)
col_shelves.objects.link(ob_shelf005__col_004)
col_shelves.objects.link(ob_shelf005__col_005)
col_shelves.objects.link(ob_shelf006__col)
col_shelves.objects.link(ob_shelf006__col_001)
col_shelves.objects.link(ob_shelf002__col_005)
col_shelves.objects.link(ob_shelf003__col_005)
col_shelves.objects.link(ob_shelf003__col_002)
col_shelves.objects.link(ob_shelf003__col_003)
col_shelves.objects.link(ob_shelf002__col_008)
col_shelves.objects.link(ob_shelf002__col_009)
col_shelves.objects.link(ob_shelf002__col_010)
col_shelves.objects.link(ob_shelf002__col_011)
col_shelves.objects.link(ob_shelf001__col_008)
col_obstructions.objects.link(ob_obstruction__col)
col_obstructions.objects.link(ob_obstruction__col_001)
col_obstructions.objects.link(ob_obstruction__col_002)
col_obstructions.objects.link(ob_obstruction__col_003)
col_obstructions.objects.link(ob_obstruction__col_004)
col_obstructions.objects.link(ob_obstruction__col_005)
col_obstructions.objects.link(ob_obstruction__col_006)
col_obstructions.objects.link(ob_plane__col)
col_obstructions.objects.link(ob_obstruction__col_007)
col_obstructions.objects.link(ob_obstruction__col_008)
col_obstructions.objects.link(ob_obstruction__col_009)
col_obstructions.objects.link(ob_obstruction__col_010)
col_obstructions.objects.link(ob_obstruction__col_011)
col_obstructions.objects.link(ob_obstruction__col_012)
col_obstructions.objects.link(ob_obstruction__col_013)

# ---- scene / render settings (as saved in the file)
scene.frame_start = 1; scene.frame_end = 250; scene.frame_set(1)
scene.render.engine = 'BLENDER_EEVEE_NEXT'
scene.render.bake_bias = 0.0
scene.render.bake_samples = 0
scene.cycles.sampling_pattern = 'TABULATED_SOBOL'
scene.eevee.use_volume_custom_range = False
bpy.context.view_layer.update()

# ---- added for rendering (the .blend has no active camera and no usable light): camera, sun
cam_auto = bpy.data.cameras.new('AutoCamera')
cam_auto.lens = 50.0
cam_auto.sensor_width = 36.0
cam_auto.clip_end = 1623.13
ob_auto_camera = bpy.data.objects.new('AutoCamera', cam_auto)
scene.collection.objects.link(ob_auto_camera)
ob_auto_camera.location = (92.4865, -77.4838, 85.6432)
ob_auto_camera.rotation_euler = (1.09748, -7.21219e-08, 0.694738)
scene.camera = ob_auto_camera
light_auto_sun = bpy.data.lights.new('AutoSun', 'SUN')
light_auto_sun.energy = 3.0
light_auto_sun.angle = 0.0523599
ob_auto_sun = bpy.data.objects.new('AutoSun', light_auto_sun)
scene.collection.objects.link(ob_auto_sun)
ob_auto_sun.rotation_euler = (0.872665, 0.174533, 0.523599)
bpy.context.view_layer.update()

